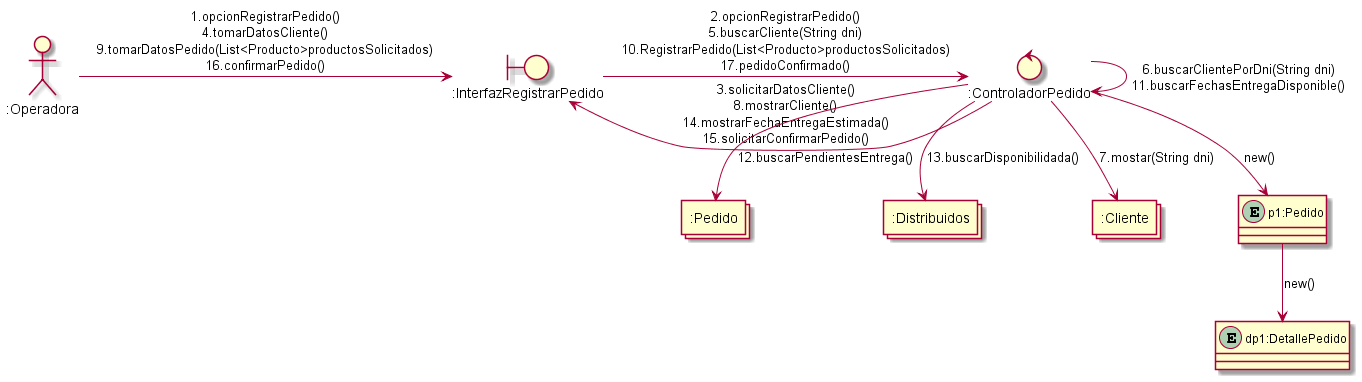

The diagram above was rendered by PlantUML. Its source (embedded in the PNG):
@startuml
    allow_mixing
    actor ":Operadora" as O
    boundary ":InterfazRegistrarPedido" as I
    control ":ControladorPedido" as CO
    collections ":Pedido" as P
    collections ":Distribuidos" as D
    collections ":Cliente" as C
    entity "p1:Pedido" as P1
    entity "dp1:DetallePedido" as DP1

    O -> I :1.opcionRegistrarPedido()\n4.tomarDatosCliente()\n9.tomarDatosPedido(List<Producto>productosSolicitados)\n16.confirmarPedido()
    I -> CO :2.opcionRegistrarPedido()\n5.buscarCliente(String dni)\n10.RegistrarPedido(List<Producto>productosSolicitados)\n17.pedidoConfirmado()
    CO -> I :3.solicitarDatosCliente()\n8.mostrarCliente()\n14.mostrarFechaEntregaEstimada()\n15.solicitarConfirmarPedido()
    CO -> CO :6.buscarClientePorDni(String dni)\n11.buscarFechasEntregaDisponible()
    CO --> C :7.mostar(String dni)
    CO --> P1 :new()
    P1 --> DP1 :new()
    CO --> P :12.buscarPendientesEntrega()
    CO --> D :13.buscarDisponibilidada()


@enduml